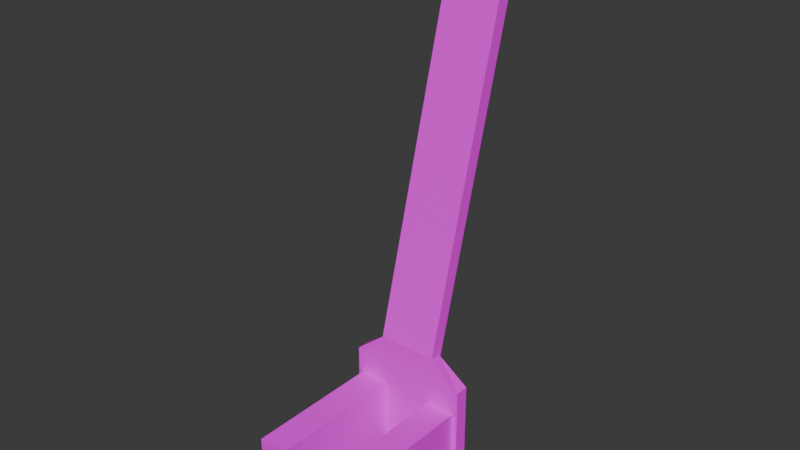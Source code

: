 # Source: lever_clutch.blend  (saved by Blender 4.5.90; exported with 4.5.12 LTS)
import bpy
from mathutils import Matrix  # noqa: F401  (used for matrix-valued properties, if any)

bpy.ops.wm.read_factory_settings(use_empty=True)
scene = bpy.context.scene
scene.name = 'Scene'

# ---- collections
col_collection = bpy.data.collections.new('Collection'); scene.collection.children.link(col_collection)

# ---- images (referenced by path relative to the original .blend; pixels are not part of the script)
import os
ASSET_DIR = os.environ.get("B2B_ASSET_DIR", "")  # directory of the original .blend (textures are referenced by path, not embedded)
HERE = os.path.dirname(os.path.abspath(__file__))  # packed textures are extracted next to this script under _unpacked/

def load_image(name, relpath, width, height, colorspace="sRGB"):
    """Load a texture the original file referenced (path relative to the .blend, or extracted next to this script)."""
    p = next((c for c in (os.path.join(HERE, relpath), os.path.join(ASSET_DIR, relpath)) if relpath and os.path.exists(c)), "")
    if p:
        img = bpy.data.images.load(p, check_existing=True)
        img.name = name
    else:  # same state as the original file: an image datablock whose file is absent (Cycles renders it pink)
        img = bpy.data.images.new(name, width, height)
        img.source = "FILE"
        img.filepath = "//" + (relpath or name)
    img.colorspace_settings.name = colorspace
    return img
img_lever_body_red_png = load_image('lever_body_red.png', 'lever_body_red.png', 1024, 1024, 'sRGB')

# ---- materials (node trees are filled in below, after node groups)
mat_lever_body = bpy.data.materials.new('lever_body')
mat_lever_body.alpha_threshold = 0.0
mat_lever_body.roughness = 0.5
mat_lever_body.line_color = (0.0, 0.0, 0.0, 1.0)

# ---- material node trees
mat_lever_body.use_nodes = True; mat_lever_body.node_tree.nodes.clear()
_N = mat_lever_body.node_tree.nodes; _L = mat_lever_body.node_tree.links
n0 = _N.new('ShaderNodeOutputMaterial'); n0.name = 'Material Output'; n0.location = (200, 100)
n1 = _N.new('ShaderNodeBsdfPrincipled'); n1.name = 'Principled BSDF'; n1.location = (-200, 100)
n1.inputs[2].default_value = 1.0
n1.inputs[3].default_value = 1.45
n2 = _N.new('ShaderNodeTexImage'); n2.name = 'Image Texture'; n2.location = (-490, 80)
n2.image = img_lever_body_red_png
n2.interpolation = 'Closest'
_L.new(n1.outputs[0], n0.inputs[0])
_L.new(n2.outputs[0], n1.inputs[0])
n0.is_active_output = True

# ---- world
world_world = bpy.data.worlds.new('World'); scene.world = world_world
world_world.use_nodes = True; world_world.node_tree.nodes.clear()
_N = world_world.node_tree.nodes; _L = world_world.node_tree.links
n0 = _N.new('ShaderNodeOutputWorld'); n0.name = 'World Output'; n0.location = (200, 100)
n1 = _N.new('ShaderNodeBackground'); n1.name = 'Background'; n1.location = (-200, 100)
n1.inputs[0].default_value = (0.05088, 0.05088, 0.05088, 1.0)
_L.new(n1.outputs[0], n0.inputs[0])
n0.is_active_output = True
world_world.color = (0.05088, 0.05088, 0.05088)
world_world.sun_shadow_jitter_overblur = 0.0

# ---- meshes
me_cube_003 = bpy.data.meshes.new('Cube.003')
me_cube_003.from_pydata([(-0.04219, -0.06712, -0.02507), (-0.04219, -0.06697, 0.03195), (-0.04219, 0.039, -0.02535), (-0.04219, 0.03915, 0.03167), (0.04219, -0.06712, -0.02507), (0.04219, -0.06697, 0.03195), (0.04219, 0.039, -0.02535), (0.04219, 0.03915, 0.03167), (-0.0199, 0.039, -0.02535), (-0.0199, -0.06712, -0.02507), (-0.0199, -0.06697, 0.03195), (-0.0199, 0.03915, 0.03167), (0.0199, 0.03915, 0.03167), (0.0199, 0.039, -0.02535), (0.0199, -0.06712, -0.02507), (0.0199, -0.06697, 0.03195), (-0.04618, -0.06713, -0.02895), (-0.04618, -0.06692, 0.05148), (0.04618, -0.06713, -0.02895), (0.04618, -0.06692, 0.05148), (-0.04618, -0.07753, -0.02892), (-0.04618, -0.07732, 0.0515), (0.04618, -0.07753, -0.02892), (0.04618, -0.07732, 0.0515), (-0.02269, -0.06705, 0.07066), (0.02269, -0.06705, 0.07066), (-0.02269, -0.0771, 0.06799), (0.02269, -0.0771, 0.06799), (-0.02269, -0.09465, 0.1748), (0.02269, -0.09465, 0.1748), (-0.02269, -0.1047, 0.1721), (0.02269, -0.1047, 0.1721), (-0.008907, -0.1474, 0.3738), (0.008909, -0.1474, 0.3738), (-0.008907, -0.1575, 0.3711), (0.008909, -0.1575, 0.3711), (-0.02269, -0.154, 0.3582), (-0.02269, -0.144, 0.3609), (0.02269, -0.154, 0.3582), (0.02269, -0.144, 0.3609)], [], [(0, 1, 3, 2), (6, 7, 5, 4), (9, 8, 11, 10), (13, 14, 15, 12), (4, 14, 13, 6), (3, 11, 8, 2), (7, 12, 15, 5), (6, 13, 12, 7), (1, 10, 11, 3), (2, 8, 9, 0), (16, 17, 19, 18), (20, 22, 23, 21), (18, 22, 20, 16), (19, 23, 22, 18), (21, 23, 27, 26), (16, 20, 21, 17), (27, 25, 29, 31), (19, 17, 24, 25), (17, 21, 26, 24), (23, 19, 25, 27), (37, 36, 34, 32), (25, 24, 28, 29), (24, 26, 30, 28), (26, 27, 31, 30), (32, 34, 35, 33), (36, 38, 35, 34), (38, 39, 33, 35), (39, 37, 32, 33), (29, 28, 37, 39), (31, 29, 39, 38), (30, 31, 38, 36), (28, 30, 36, 37)])
_uv = me_cube_003.uv_layers.new(name='UVMap')
_uv.uv.foreach_set('vector', [0.8633, 0.8535, 0.8633, 0.8535, 0.8633, 0.8535, 0.8633, 0.8535, 0.8633, 0.8535, 0.8633, 0.8535, 0.8633, 0.8535, 0.8633, 0.8535, 0.8633, 0.8535, 0.8633, 0.8535, 0.8633, 0.8535, 0.8633, 0.8535, 0.8633, 0.8535, 0.8633, 0.8535, 0.8633, 0.8535, 0.8633, 0.8535, 0.8633, 0.8535, 0.8633, 0.8535, 0.8633, 0.8535, 0.8633, 0.8535, 0.8633, 0.8535, 0.8633, 0.8535, 0.8633, 0.8535, 0.8633, 0.8535, 0.8633, 0.8535, 0.8633, 0.8535, 0.8633, 0.8535, 0.8633, 0.8535, 0.8633, 0.8535, 0.8633, 0.8535, 0.8633, 0.8535, 0.8633, 0.8535, 0.8633, 0.8535, 0.8633, 0.8535, 0.8633, 0.8535, 0.8633, 0.8535, 0.8633, 0.8535, 0.8633, 0.8535, 0.8633, 0.8535, 0.8633, 0.8535, 0.8633, 0.8535, 0.8633, 0.8535, 0.8633, 0.8535, 0.8633, 0.8535, 0.8633, 0.8535, 0.8633, 0.8535, 0.8633, 0.8535, 0.8633, 0.8535, 0.8633, 0.8535, 0.8633, 0.8535, 0.8633, 0.8535, 0.8633, 0.8535, 0.8633, 0.8535, 0.8633, 0.8535, 0.8633, 0.8535, 0.8633, 0.8535, 0.8633, 0.8535, 0.8633, 0.8535, 0.8633, 0.8535, 0.8633, 0.8535, 0.8633, 0.8535, 0.8633, 0.8535, 0.8633, 0.8535, 0.8633, 0.8535, 0.8633, 0.8535, 0.8633, 0.8535, 0.8633, 0.8535, 0.8633, 0.8535, 0.8633, 0.8535, 0.8633, 0.8535, 0.8633, 0.8535, 0.8633, 0.8535, 0.8633, 0.8535, 0.8633, 0.8535, 0.8633, 0.8535, 0.8633, 0.8535, 0.8633, 0.8535, 0.8633, 0.8535, 0.8633, 0.8535, 0.8633, 0.8535, 0.123, 0.873, 0.123, 0.873, 0.123, 0.873, 0.123, 0.873, 0.8633, 0.8535, 0.8633, 0.8535, 0.8633, 0.8535, 0.8633, 0.8535, 0.8633, 0.8535, 0.8633, 0.8535, 0.8633, 0.8535, 0.8633, 0.8535, 0.8633, 0.8535, 0.8633, 0.8535, 0.8633, 0.8535, 0.8633, 0.8535, 0.123, 0.873, 0.123, 0.873, 0.123, 0.873, 0.123, 0.873, 0.123, 0.873, 0.123, 0.873, 0.123, 0.873, 0.123, 0.873, 0.123, 0.873, 0.123, 0.873, 0.123, 0.873, 0.123, 0.873, 0.123, 0.873, 0.123, 0.873, 0.123, 0.873, 0.123, 0.873, 0.123, 0.873, 0.123, 0.873, 0.123, 0.873, 0.123, 0.873, 0.123, 0.873, 0.123, 0.873, 0.123, 0.873, 0.123, 0.873, 0.123, 0.873, 0.123, 0.873, 0.123, 0.873, 0.123, 0.873, 0.123, 0.873, 0.123, 0.873, 0.123, 0.873, 0.123, 0.873])
me_cube_003.materials.append(mat_lever_body)
me_cube_003.update()

# ---- objects
ob_lever_clutch = bpy.data.objects.new('lever_clutch', me_cube_003)

# ---- transforms, parenting, visibility, modifiers, constraints
ob_lever_clutch.location = (0.0, 0.0, -5.96e-08)
ob_lever_clutch.rotation_euler = (0.00265, -0.0, 3.142)

# ---- collection membership
col_collection.objects.link(ob_lever_clutch)

# ---- scene / render settings (as saved in the file)
scene.frame_start = 1; scene.frame_end = 250; scene.frame_set(1)
scene.render.engine = 'BLENDER_EEVEE_NEXT'
bpy.context.view_layer.update()

# ---- added for rendering (the .blend has no active camera and no usable light): camera, sun
cam_auto = bpy.data.cameras.new('AutoCamera')
cam_auto.lens = 50.0
cam_auto.sensor_width = 36.0
cam_auto.clip_end = 1000.0
ob_auto_camera = bpy.data.objects.new('AutoCamera', cam_auto)
scene.collection.objects.link(ob_auto_camera)
ob_auto_camera.location = (0.424208, -0.449439, 0.511624)
ob_auto_camera.rotation_euler = (1.09748, -7.21219e-08, 0.694738)
scene.camera = ob_auto_camera
light_auto_sun = bpy.data.lights.new('AutoSun', 'SUN')
light_auto_sun.energy = 3.0
light_auto_sun.angle = 0.0523599
ob_auto_sun = bpy.data.objects.new('AutoSun', light_auto_sun)
scene.collection.objects.link(ob_auto_sun)
ob_auto_sun.rotation_euler = (0.872665, 0.174533, 0.523599)
bpy.context.view_layer.update()
